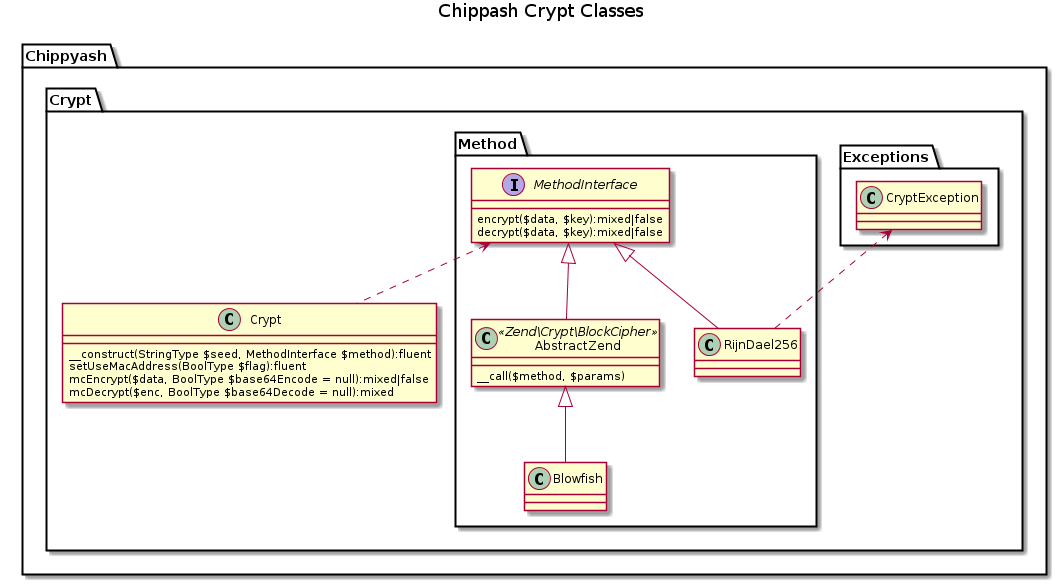

The diagram above was rendered by PlantUML. Its source (embedded in the PNG):
@startuml
title Chippash Crypt Classes
namespace Chippyash {

    namespace Crypt {

        namespace Exceptions {
            class CryptException
        }

        namespace Method {
            interface MethodInterface {
                encrypt($data, $key):mixed|false
                decrypt($data, $key):mixed|false
            }
            class RijnDael256
            class AbstractZend<<Zend\Crypt\BlockCipher>> {
                __call($method, $params)
            }
            class Blowfish
        }

        class Crypt {
            __construct(StringType $seed, MethodInterface $method):fluent
            setUseMacAddress(BoolType $flag):fluent
            mcEncrypt($data, BoolType $base64Encode = null):mixed|false
            mcDecrypt($enc, BoolType $base64Decode = null):mixed
        }
    }
}
Chippyash.Crypt.Method.MethodInterface <|-- Chippyash.Crypt.Method.RijnDael256
Chippyash.Crypt.Method.MethodInterface <|-- Chippyash.Crypt.Method.AbstractZend
Chippyash.Crypt.Method.AbstractZend <|-- Chippyash.Crypt.Method.Blowfish
Chippyash.Crypt.Exceptions.CryptException <.. Chippyash.Crypt.Method.RijnDael256
Chippyash.Crypt.Method.MethodInterface <.. Chippyash.Crypt.Crypt
@enduml